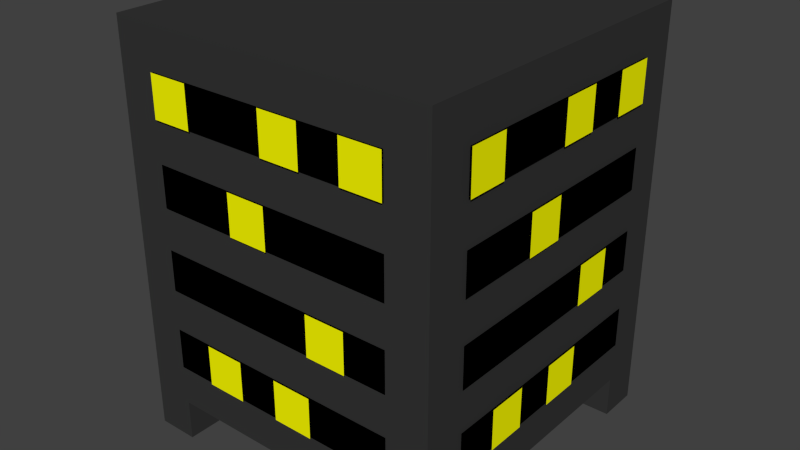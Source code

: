 # Source: Server_Rack.blend  (saved by Blender 2.71.0; exported with 4.5.12 LTS)
import bpy
from mathutils import Matrix  # noqa: F401  (used for matrix-valued properties, if any)

bpy.ops.wm.read_factory_settings(use_empty=True)
scene = bpy.context.scene
scene.name = 'Scene'

# ---- collections
col_collection_1 = bpy.data.collections.new('Collection 1'); scene.collection.children.link(col_collection_1)

# ---- materials (node trees are filled in below, after node groups)
mat_material = bpy.data.materials.new('Material')
mat_material.alpha_threshold = 0.0
mat_material.use_transparent_shadow = False
mat_material.diffuse_color = (0.03741, 0.03741, 0.03741, 1.0)
mat_material.roughness = 0.5
mat_material.line_color = (0.0, 0.0, 0.0, 1.0)
mat_material_002 = bpy.data.materials.new('Material.002')
mat_material_002.alpha_threshold = 0.0
mat_material_002.use_transparent_shadow = False
mat_material_002.diffuse_color = (1.0, 1.0, 0.0, 1.0)
mat_material_002.roughness = 0.5
mat_material_002.line_color = (0.0, 0.0, 0.0, 1.0)
mat_material_001 = bpy.data.materials.new('Material.001')
mat_material_001.alpha_threshold = 0.0
mat_material_001.use_transparent_shadow = False
mat_material_001.diffuse_color = (0.0, 0.0, 0.0, 1.0)
mat_material_001.roughness = 0.5
mat_material_001.line_color = (0.0, 0.0, 0.0, 1.0)

# ---- material node trees

# ---- world
world_world = bpy.data.worlds.new('World'); scene.world = world_world
world_world.color = (0.05088, 0.05088, 0.05088)
world_world.use_sun_shadow = False
world_world.sun_shadow_jitter_overblur = 0.0
world_world.cycles.sampling_method = 'MANUAL'
world_world.cycles.sample_map_resolution = 256

# ---- meshes
me_cube = bpy.data.meshes.new('Cube')
me_cube.from_pydata([(-0.5, -1.02, -0.5), (-0.5, -1.02, -0.75), (-0.25, -1.02, -0.75), (-0.25, -1.02, -0.5), (6.621e-07, -1.02, -0.5), (6.621e-07, -1.02, -0.75), (0.25, -1.02, -0.75), (0.25, -1.02, -0.5), (0.25, -1.02, -1.49e-08), (0.25, -1.02, -0.25), (0.5, -1.02, -0.25), (0.5, -1.02, -1.49e-08), (6.621e-07, -1.02, 1.0), (6.621e-07, -1.02, 0.75), (0.25, -1.02, 0.75), (0.25, -1.02, 1.0), (-0.75, -1.02, 1.0), (-0.75, -1.02, 0.75), (-0.5, -1.02, 0.75), (-0.5, -1.02, 1.0), (0.5, -1.02, 1.0), (0.5, -1.02, 0.75), (0.75, -1.02, 0.75), (0.75, -1.02, 1.0), (-0.25, -1.02, 0.5), (-0.25, -1.02, 0.25), (6.621e-07, -1.02, 0.25), (6.621e-07, -1.02, 0.5), (-0.75, -1.01, 1.0), (-0.75, -1.01, 0.75), (0.75, -1.01, 0.75), (0.75, -1.01, 1.0), (-0.75, -1.01, 0.5), (-0.75, -1.01, 0.25), (0.75, -1.01, 0.25), (0.75, -1.01, 0.5), (-0.75, -1.01, -1.49e-08), (-0.75, -1.01, -0.25), (0.75, -1.01, -0.25), (0.75, -1.01, -1.49e-08), (-0.75, -1.01, -0.5), (-0.75, -1.01, -0.75), (0.75, -1.01, -0.75), (0.75, -1.01, -0.5), (-0.75, -1.0, -1.0), (-1.0, -1.0, -1.0), (-1.0, -1.0, -1.25), (-0.75, -1.0, -1.25), (1.0, -1.0, -1.0), (0.75, -1.0, -1.0), (0.75, -1.0, -1.25), (1.0, -1.0, -1.25), (1.0, -1.0, -1.0), (1.0, -1.0, 1.25), (-1.0, -1.0, 1.25), (-1.0, -1.0, -1.0), (0.5, 1.02, -0.5), (0.5, 1.02, -0.75), (0.25, 1.02, -0.5), (0.25, 1.02, -0.75), (-6.526e-07, 1.02, -0.5), (-6.526e-07, 1.02, -0.75), (-0.25, 1.02, -0.5), (-0.25, 1.02, -0.75), (-0.25, 1.02, -1.49e-08), (-0.25, 1.02, -0.25), (-0.5, 1.02, -1.49e-08), (-0.5, 1.02, -0.25), (-6.526e-07, 1.02, 1.0), (-6.526e-07, 1.02, 0.75), (-0.25, 1.02, 1.0), (-0.25, 1.02, 0.75), (0.75, 1.02, 1.0), (0.75, 1.02, 0.75), (0.5, 1.02, 1.0), (0.5, 1.02, 0.75), (-0.5, 1.02, 1.0), (-0.5, 1.02, 0.75), (-0.75, 1.02, 1.0), (-0.75, 1.02, 0.75), (0.25, 1.02, 0.5), (0.25, 1.02, 0.25), (-6.526e-07, 1.02, 0.5), (-6.526e-07, 1.02, 0.25), (0.75, 1.01, 1.0), (0.75, 1.01, 0.75), (-0.75, 1.01, 1.0), (-0.75, 1.01, 0.75), (0.75, 1.01, 0.5), (0.75, 1.01, 0.25), (-0.75, 1.01, 0.5), (-0.75, 1.01, 0.25), (0.75, 1.01, -1.49e-08), (0.75, 1.01, -0.25), (-0.75, 1.01, -1.49e-08), (-0.75, 1.01, -0.25), (0.75, 1.01, -0.5), (0.75, 1.01, -0.75), (-0.75, 1.01, -0.5), (-0.75, 1.01, -0.75), (1.0, 0.75, -1.25), (0.75, 0.75, -1.25), (0.75, 1.0, -1.25), (1.0, 1.0, -1.25), (1.0, 0.75, -1.0), (0.75, 0.75, -1.0), (0.75, 1.0, -1.0), (1.0, 1.0, -1.0), (-0.75, 0.75, -1.25), (-1.0, 0.75, -1.25), (-1.0, 1.0, -1.25), (-0.75, 1.0, -1.25), (-0.75, 0.75, -1.0), (-1.0, 0.75, -1.0), (-1.0, 1.0, -1.0), (-0.75, 1.0, -1.0), (1.0, -1.0, -1.25), (0.75, -1.0, -1.25), (0.75, -0.75, -1.25), (1.0, -0.75, -1.25), (1.0, -1.0, -1.0), (0.75, -1.0, -1.0), (0.75, -0.75, -1.0), (1.0, -0.75, -1.0), (-0.75, -1.0, -1.25), (-1.0, -1.0, -1.25), (-1.0, -0.75, -1.25), (-0.75, -0.75, -1.25), (-0.75, -1.0, -1.0), (-1.0, -1.0, -1.0), (-1.0, -0.75, -1.0), (-0.75, -0.75, -1.0), (-1.0, 1.0, -1.0), (1.0, 1.0, -1.0), (1.0, -1.0, -1.0), (-1.0, -1.0, -1.0), (-1.0, 1.0, 1.25), (1.0, 1.0, 1.25), (1.0, -1.0, 1.25), (-1.0, -1.0, 1.25), (0.5, 1.02, -0.5), (0.5, 1.02, -0.75), (0.25, 1.02, -0.75), (0.25, 1.02, -0.5), (-6.526e-07, 1.02, -0.5), (-6.526e-07, 1.02, -0.75), (-0.25, 1.02, -0.75), (-0.25, 1.02, -0.5), (-0.25, 1.02, -1.49e-08), (-0.25, 1.02, -0.25), (-0.5, 1.02, -0.25), (-0.5, 1.02, -1.49e-08), (-6.526e-07, 1.02, 1.0), (-6.526e-07, 1.02, 0.75), (-0.25, 1.02, 0.75), (-0.25, 1.02, 1.0), (0.75, 1.02, 1.0), (0.75, 1.02, 0.75), (0.5, 1.02, 0.75), (0.5, 1.02, 1.0), (-0.5, 1.02, 1.0), (-0.5, 1.02, 0.75), (-0.75, 1.02, 0.75), (-0.75, 1.02, 1.0), (0.25, 1.02, 0.5), (0.25, 1.02, 0.25), (-6.526e-07, 1.02, 0.25), (-6.526e-07, 1.02, 0.5), (0.75, 1.01, 1.0), (0.75, 1.01, 0.75), (-0.75, 1.01, 0.75), (-0.75, 1.01, 1.0), (0.75, 1.01, 0.5), (0.75, 1.01, 0.25), (-0.75, 1.01, 0.25), (-0.75, 1.01, 0.5), (0.75, 1.01, -1.49e-08), (0.75, 1.01, -0.25), (-0.75, 1.01, -0.25), (-0.75, 1.01, -1.49e-08), (0.75, 1.01, -0.5), (0.75, 1.01, -0.75), (-0.75, 1.01, -0.75), (-0.75, 1.01, -0.5), (0.75, 1.0, -1.0), (1.0, 1.0, -1.0), (1.0, 1.0, -1.25), (0.75, 1.0, -1.25), (-1.0, 1.0, -1.0), (-0.75, 1.0, -1.0), (-0.75, 1.0, -1.25), (-1.0, 1.0, -1.25), (-1.0, 1.0, -1.0), (-1.0, 1.0, 1.25), (1.0, 1.0, 1.25), (1.0, 1.0, -1.0), (-1.02, 0.5, -0.5), (-1.02, 0.5, -0.75), (-1.02, 0.25, -0.75), (-1.02, 0.25, -0.5), (-1.02, -9.594e-09, -0.5), (-1.02, -9.593e-09, -0.75), (-1.02, -0.25, -0.75), (-1.02, -0.25, -0.5), (-1.02, -0.25, -1.49e-08), (-1.02, -0.25, -0.25), (-1.02, -0.5, -0.25), (-1.02, -0.5, -1.49e-08), (-1.02, -9.594e-09, 1.0), (-1.02, -9.593e-09, 0.75), (-1.02, -0.25, 0.75), (-1.02, -0.25, 1.0), (-1.02, 0.75, 1.0), (-1.02, 0.75, 0.75), (-1.02, 0.5, 0.75), (-1.02, 0.5, 1.0), (-1.02, -0.5, 1.0), (-1.02, -0.5, 0.75), (-1.02, -0.75, 0.75), (-1.02, -0.75, 1.0), (-1.02, 0.25, 0.5), (-1.02, 0.25, 0.25), (-1.02, -9.593e-09, 0.25), (-1.02, -9.594e-09, 0.5), (-1.01, 0.75, 1.0), (-1.01, 0.75, 0.75), (-1.01, -0.75, 0.75), (-1.01, -0.75, 1.0), (-1.01, 0.75, 0.5), (-1.01, 0.75, 0.25), (-1.01, -0.75, 0.25), (-1.01, -0.75, 0.5), (-1.01, 0.75, -1.49e-08), (-1.01, 0.75, -0.25), (-1.01, -0.75, -0.25), (-1.01, -0.75, -1.49e-08), (-1.01, 0.75, -0.5), (-1.01, 0.75, -0.75), (-1.01, -0.75, -0.75), (-1.01, -0.75, -0.5), (-1.0, 0.75, -1.0), (-1.0, 1.0, -1.0), (-1.0, 1.0, -1.25), (-1.0, 0.75, -1.25), (-1.0, -1.0, -1.0), (-1.0, -0.75, -1.0), (-1.0, -0.75, -1.25), (-1.0, -1.0, -1.25), (-1.0, -1.0, -1.0), (-1.0, -1.0, 1.25), (-1.0, 1.0, 1.25), (-1.0, 1.0, -1.0), (1.02, -0.5, -0.5), (1.02, -0.5, -0.75), (1.02, -0.25, -0.5), (1.02, -0.25, -0.75), (1.02, 0.0, -0.5), (1.02, 0.0, -0.75), (1.02, 0.25, -0.5), (1.02, 0.25, -0.75), (1.02, 0.25, -1.49e-08), (1.02, 0.25, -0.25), (1.02, 0.5, -1.49e-08), (1.02, 0.5, -0.25), (1.02, 0.0, 1.0), (1.02, 0.0, 0.75), (1.02, 0.25, 1.0), (1.02, 0.25, 0.75), (1.02, -0.75, 1.0), (1.02, -0.75, 0.75), (1.02, -0.5, 1.0), (1.02, -0.5, 0.75), (1.02, 0.5, 1.0), (1.02, 0.5, 0.75), (1.02, 0.75, 1.0), (1.02, 0.75, 0.75), (1.02, -0.25, 0.5), (1.02, -0.25, 0.25), (1.02, 0.0, 0.5), (1.02, 0.0, 0.25), (1.01, -0.75, 1.0), (1.01, -0.75, 0.75), (1.01, 0.75, 1.0), (1.01, 0.75, 0.75), (1.01, -0.75, 0.5), (1.01, -0.75, 0.25), (1.01, 0.75, 0.5), (1.01, 0.75, 0.25), (1.01, -0.75, -1.49e-08), (1.01, -0.75, -0.25), (1.01, 0.75, -1.49e-08), (1.01, 0.75, -0.25), (1.01, -0.75, -0.5), (1.01, -0.75, -0.75), (1.01, 0.75, -0.5), (1.01, 0.75, -0.75), (0.75, -1.0, -1.25), (0.75, -0.75, -1.25), (1.0, -0.75, -1.25), (1.0, -1.0, -1.25), (0.75, -1.0, -1.0), (0.75, -0.75, -1.0), (1.0, -0.75, -1.0), (1.0, -1.0, -1.0), (0.75, 0.75, -1.25), (0.75, 1.0, -1.25), (1.0, 1.0, -1.25), (1.0, 0.75, -1.25), (0.75, 0.75, -1.0), (0.75, 1.0, -1.0), (1.0, 1.0, -1.0), (1.0, 0.75, -1.0), (-1.0, -1.0, -1.25), (-1.0, -0.75, -1.25), (-0.75, -0.75, -1.25), (-0.75, -1.0, -1.25), (-1.0, -1.0, -1.0), (-1.0, -0.75, -1.0), (-0.75, -0.75, -1.0), (-0.75, -1.0, -1.0), (-1.0, 0.75, -1.25), (-1.0, 1.0, -1.25), (-0.75, 1.0, -1.25), (-0.75, 0.75, -1.25), (-1.0, 0.75, -1.0), (-1.0, 1.0, -1.0), (-0.75, 1.0, -1.0), (-0.75, 0.75, -1.0), (1.0, 1.0, -1.0), (1.0, -1.0, -1.0), (-1.0, -1.0, -1.0), (-1.0, 1.0, -1.0), (1.0, 1.0, 1.25), (1.0, -1.0, 1.25), (-1.0, -1.0, 1.25), (-1.0, 1.0, 1.25), (1.02, -0.5, -0.5), (1.02, -0.5, -0.75), (1.02, -0.25, -0.75), (1.02, -0.25, -0.5), (1.02, 0.0, -0.5), (1.02, 0.0, -0.75), (1.02, 0.25, -0.75), (1.02, 0.25, -0.5), (1.02, 0.25, -1.49e-08), (1.02, 0.25, -0.25), (1.02, 0.5, -0.25), (1.02, 0.5, -1.49e-08), (1.02, 0.0, 1.0), (1.02, 0.0, 0.75), (1.02, 0.25, 0.75), (1.02, 0.25, 1.0), (1.02, -0.75, 1.0), (1.02, -0.75, 0.75), (1.02, -0.5, 0.75), (1.02, -0.5, 1.0), (1.02, 0.5, 1.0), (1.02, 0.5, 0.75), (1.02, 0.75, 0.75), (1.02, 0.75, 1.0), (1.02, -0.25, 0.5), (1.02, -0.25, 0.25), (1.02, 0.0, 0.25), (1.02, 0.0, 0.5), (1.01, -0.75, 1.0), (1.01, -0.75, 0.75), (1.01, 0.75, 0.75), (1.01, 0.75, 1.0), (1.01, -0.75, 0.5), (1.01, -0.75, 0.25), (1.01, 0.75, 0.25), (1.01, 0.75, 0.5), (1.01, -0.75, -1.49e-08), (1.01, -0.75, -0.25), (1.01, 0.75, -0.25), (1.01, 0.75, -1.49e-08), (1.01, -0.75, -0.5), (1.01, -0.75, -0.75), (1.01, 0.75, -0.75), (1.01, 0.75, -0.5), (1.0, -0.75, -1.0), (1.0, -1.0, -1.0), (1.0, -1.0, -1.25), (1.0, -0.75, -1.25), (1.0, 1.0, -1.0), (1.0, 0.75, -1.0), (1.0, 0.75, -1.25), (1.0, 1.0, -1.25), (1.0, 1.0, -1.0), (1.0, 1.0, 1.25), (1.0, -1.0, 1.25), (1.0, -1.0, -1.0)], [(116, 120), (129, 125), (134, 138), (135, 139), (296, 300), (300, 301), (301, 297), (297, 296), (301, 302), (298, 297), (303, 300), (296, 299), (304, 308), (308, 309), (309, 305), (305, 304), (309, 310), (306, 305), (311, 308), (304, 307), (312, 316), (316, 317), (317, 313), (313, 312), (317, 318), (318, 314), (314, 313), (318, 319), (319, 315), (315, 314), (319, 316), (312, 315), (320, 324), (324, 325), (325, 321), (321, 320), (325, 326), (326, 322), (322, 321), (326, 327), (327, 323), (323, 322), (327, 324), (320, 323), (328, 331), (329, 330), (330, 331), (330, 334), (331, 335), (332, 335), (333, 334), (334, 335)], [(4, 5, 6, 7), (0, 1, 2, 3), (8, 9, 10, 11), (12, 13, 14, 15), (16, 17, 18, 19), (20, 21, 22, 23), (24, 25, 26, 27), (28, 29, 30, 31), (32, 33, 34, 35), (36, 37, 38, 39), (40, 41, 42, 43), (44, 45, 46, 47), (48, 49, 50, 51), (52, 53, 54, 55), (104, 105, 101, 100), (105, 106, 102, 101), (62, 147, 146, 63), (100, 101, 102, 103), (107, 106, 105, 104), (112, 113, 109, 108), (63, 146, 145, 61), (115, 112, 108, 111), (108, 109, 110, 111), (115, 114, 113, 112), (61, 145, 144, 60), (121, 122, 118, 117), (122, 123, 119, 118), (144, 145, 146, 147), (116, 117, 118, 119), (123, 122, 121, 120), (56, 140, 143, 58), (58, 143, 142, 59), (130, 131, 127, 126), (131, 128, 124, 127), (124, 125, 126, 127), (131, 130, 129, 128), (132, 133, 134, 135), (136, 139, 138, 137), (59, 142, 141, 57), (57, 141, 140, 56), (140, 141, 142, 143), (60, 144, 147, 62), (148, 149, 150, 151), (65, 149, 148, 64), (67, 150, 149, 65), (66, 151, 150, 67), (64, 148, 151, 66), (152, 153, 154, 155), (69, 153, 152, 68), (71, 154, 153, 69), (70, 155, 154, 71), (68, 152, 155, 70), (156, 157, 158, 159), (73, 157, 156, 72), (75, 158, 157, 73), (74, 159, 158, 75), (72, 156, 159, 74), (160, 161, 162, 163), (77, 161, 160, 76), (79, 162, 161, 77), (78, 163, 162, 79), (76, 160, 163, 78), (164, 165, 166, 167), (81, 165, 164, 80), (83, 166, 165, 81), (82, 167, 166, 83), (80, 164, 167, 82), (168, 169, 170, 171), (85, 169, 168, 84), (87, 170, 169, 85), (86, 171, 170, 87), (84, 168, 171, 86), (172, 173, 174, 175), (89, 173, 172, 88), (91, 174, 173, 89), (90, 175, 174, 91), (88, 172, 175, 90), (176, 177, 178, 179), (93, 177, 176, 92), (95, 178, 177, 93), (94, 179, 178, 95), (92, 176, 179, 94), (180, 181, 182, 183), (97, 181, 180, 96), (99, 182, 181, 97), (98, 183, 182, 99), (96, 180, 183, 98), (184, 185, 186, 187), (107, 185, 184, 106), (103, 186, 185, 107), (102, 187, 186, 103), (106, 184, 187, 102), (188, 189, 190, 191), (115, 189, 188, 114), (111, 190, 189, 115), (110, 191, 190, 111), (114, 188, 191, 110), (192, 193, 194, 195), (136, 193, 192, 132), (137, 194, 193, 136), (133, 195, 194, 137), (132, 192, 195, 133), (200, 201, 202, 203), (196, 197, 198, 199), (204, 205, 206, 207), (208, 209, 210, 211), (212, 213, 214, 215), (216, 217, 218, 219), (220, 221, 222, 223), (224, 225, 226, 227), (228, 229, 230, 231), (232, 233, 234, 235), (236, 237, 238, 239), (240, 241, 242, 243), (244, 245, 246, 247), (248, 249, 250, 251), (258, 343, 342, 259), (259, 342, 341, 257), (257, 341, 340, 256), (340, 341, 342, 343), (252, 336, 339, 254), (254, 339, 338, 255), (255, 338, 337, 253), (253, 337, 336, 252), (336, 337, 338, 339), (256, 340, 343, 258), (344, 345, 346, 347), (261, 345, 344, 260), (263, 346, 345, 261), (262, 347, 346, 263), (260, 344, 347, 262), (348, 349, 350, 351), (265, 349, 348, 264), (267, 350, 349, 265), (266, 351, 350, 267), (264, 348, 351, 266), (352, 353, 354, 355), (269, 353, 352, 268), (271, 354, 353, 269), (270, 355, 354, 271), (268, 352, 355, 270), (356, 357, 358, 359), (273, 357, 356, 272), (275, 358, 357, 273), (274, 359, 358, 275), (272, 356, 359, 274), (360, 361, 362, 363), (277, 361, 360, 276), (279, 362, 361, 277), (278, 363, 362, 279), (276, 360, 363, 278), (364, 365, 366, 367), (281, 365, 364, 280), (283, 366, 365, 281), (282, 367, 366, 283), (280, 364, 367, 282), (368, 369, 370, 371), (285, 369, 368, 284), (287, 370, 369, 285), (286, 371, 370, 287), (284, 368, 371, 286), (372, 373, 374, 375), (289, 373, 372, 288), (291, 374, 373, 289), (290, 375, 374, 291), (288, 372, 375, 290), (376, 377, 378, 379), (293, 377, 376, 292), (295, 378, 377, 293), (294, 379, 378, 295), (292, 376, 379, 294), (380, 381, 382, 383), (303, 381, 380, 302), (299, 382, 381, 303), (298, 383, 382, 299), (302, 380, 383, 298), (384, 385, 386, 387), (311, 385, 384, 310), (307, 386, 385, 311), (306, 387, 386, 307), (310, 384, 387, 306), (388, 389, 390, 391), (332, 389, 388, 328), (333, 390, 389, 332), (329, 391, 390, 333), (328, 388, 391, 329)])
me_cube.polygons.foreach_set('material_index', [1, 1, 1, 1, 1, 1, 1, 2, 2, 2, 2, 0, 0, 0, 0, 0, 1, 0, 0, 0, 1, 0, 0, 0, 1, 0, 0, 1, 0, 0, 1, 1, 0, 0, 0, 0, 0, 0, 1, 1, 1, 1, 1, 1, 1, 1, 1, 1, 1, 1, 1, 1, 1, 1, 1, 1, 1, 1, 1, 1, 1, 1, 1, 1, 1, 1, 1, 2, 2, 2, 2, 2, 2, 2, 2, 2, 2, 2, 2, 2, 2, 2, 2, 2, 2, 2, 2, 0, 0, 0, 0, 0, 0, 0, 0, 0, 0, 0, 0, 0, 0, 0, 1, 1, 1, 1, 1, 1, 1, 2, 2, 2, 2, 0, 0, 0, 1, 1, 1, 1, 1, 1, 1, 1, 1, 1, 1, 1, 1, 1, 1, 1, 1, 1, 1, 1, 1, 1, 1, 1, 1, 1, 1, 1, 1, 1, 1, 1, 1, 1, 1, 2, 2, 2, 2, 2, 2, 2, 2, 2, 2, 2, 2, 2, 2, 2, 2, 2, 2, 2, 2, 0, 0, 0, 0, 0, 0, 0, 0, 0, 0, 0, 0, 0, 0, 0])
me_cube.materials.append(mat_material)
me_cube.materials.append(mat_material_002)
me_cube.materials.append(mat_material_001)
me_cube.use_remesh_preserve_volume = False
me_cube.use_remesh_preserve_attributes = False
me_cube.use_mirror_vertex_groups = False
me_cube.update()

# ---- objects
ob_cube = bpy.data.objects.new('Cube', me_cube)

# ---- transforms, parenting, visibility, modifiers, constraints
ob_cube.location = (0.0, 0.0, 0.0)
ob_cube.lock_rotations_4d = False
ob_cube.empty_display_type = 'ARROWS'
ob_cube.lineart.crease_threshold = 0.0

# ---- collection membership
col_collection_1.objects.link(ob_cube)

# ---- scene / render settings (as saved in the file)
scene.frame_start = 1; scene.frame_end = 250; scene.frame_set(1)
scene.render.engine = 'BLENDER_EEVEE_NEXT'
scene.render.resolution_percentage = 50
scene.render.dither_intensity = 0.0
scene.cycles.use_denoising = False
scene.cycles.samples = 10
scene.cycles.sampling_pattern = 'TABULATED_SOBOL'
scene.cycles.light_sampling_threshold = 0.0
scene.cycles.use_adaptive_sampling = False
scene.cycles.use_light_tree = False
scene.cycles.blur_glossy = 0.0
scene.cycles.volume_bounces = 1
scene.cycles.pixel_filter_type = 'GAUSSIAN'
scene.cycles.sample_clamp_indirect = 0.0
scene.view_settings.view_transform = 'Standard'
bpy.context.view_layer.update()

# ---- added for rendering (the .blend has no active camera and no usable light): camera, sun
cam_auto = bpy.data.cameras.new('AutoCamera')
cam_auto.lens = 50.0
cam_auto.sensor_width = 36.0
cam_auto.clip_end = 1000.0
ob_auto_camera = bpy.data.objects.new('AutoCamera', cam_auto)
scene.collection.objects.link(ob_auto_camera)
ob_auto_camera.location = (3.53204, -4.23845, 2.82563)
ob_auto_camera.rotation_euler = (1.09748, -7.21219e-08, 0.694738)
scene.camera = ob_auto_camera
light_auto_sun = bpy.data.lights.new('AutoSun', 'SUN')
light_auto_sun.energy = 3.0
light_auto_sun.angle = 0.0523599
ob_auto_sun = bpy.data.objects.new('AutoSun', light_auto_sun)
scene.collection.objects.link(ob_auto_sun)
ob_auto_sun.rotation_euler = (0.872665, 0.174533, 0.523599)
bpy.context.view_layer.update()
